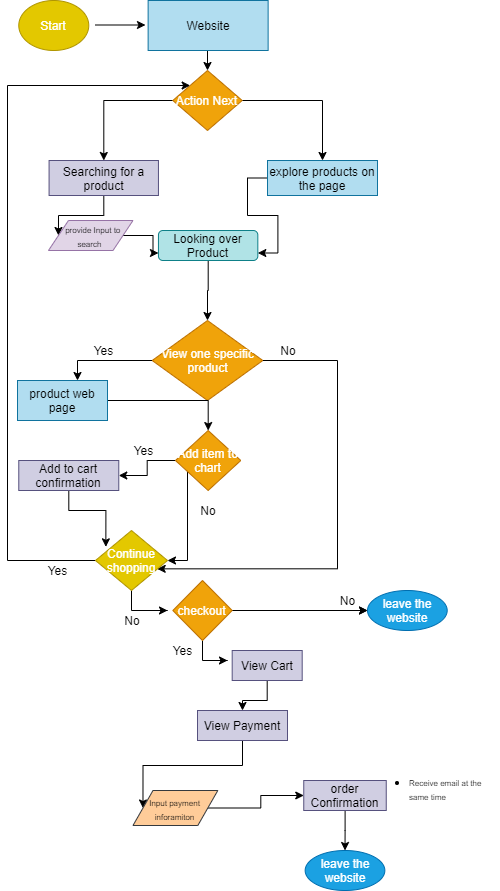

The diagram above was exported from draw.io. Its source (the exported page's mxGraphModel, read from the mxfile embedded in the PNG):
<mxGraphModel dx="502" dy="430" grid="1" gridSize="10" guides="1" tooltips="1" connect="1" arrows="1" fold="1" page="1" pageScale="1" pageWidth="850" pageHeight="1100" math="0" shadow="0">
  <root>
    <mxCell id="0" />
    <mxCell id="1" parent="0" />
    <mxCell id="4" value="" style="endArrow=classic;html=1;" parent="1" edge="1">
      <mxGeometry width="50" height="50" relative="1" as="geometry">
        <mxPoint x="97.98" y="34.5" as="sourcePoint" />
        <mxPoint x="147.98" y="34.5" as="targetPoint" />
      </mxGeometry>
    </mxCell>
    <mxCell id="18" value="Start" style="ellipse;whiteSpace=wrap;html=1;fillColor=#e3c800;strokeColor=#B09500;fontColor=#ffffff;" parent="1" vertex="1">
      <mxGeometry x="21.27" y="10" width="70" height="50" as="geometry" />
    </mxCell>
    <mxCell id="68" style="edgeStyle=orthogonalEdgeStyle;rounded=0;orthogonalLoop=1;jettySize=auto;html=1;entryX=0.5;entryY=0;entryDx=0;entryDy=0;" parent="1" source="19" target="30" edge="1">
      <mxGeometry relative="1" as="geometry">
        <Array as="points">
          <mxPoint x="211" y="80" />
        </Array>
      </mxGeometry>
    </mxCell>
    <mxCell id="19" value="Website" style="rounded=0;whiteSpace=wrap;html=1;fillColor=#b1ddf0;strokeColor=#10739e;" parent="1" vertex="1">
      <mxGeometry x="150.63" y="10" width="120" height="50" as="geometry" />
    </mxCell>
    <mxCell id="112" style="edgeStyle=orthogonalEdgeStyle;rounded=0;orthogonalLoop=1;jettySize=auto;html=1;entryX=0;entryY=0.5;entryDx=0;entryDy=0;" parent="1" source="28" target="111" edge="1">
      <mxGeometry relative="1" as="geometry" />
    </mxCell>
    <mxCell id="28" value="&lt;span&gt;Searching for a product&lt;/span&gt;" style="rounded=0;whiteSpace=wrap;html=1;fillColor=#d0cee2;strokeColor=#56517e;" parent="1" vertex="1">
      <mxGeometry x="51.580000000000005" y="170" width="109.37" height="35" as="geometry" />
    </mxCell>
    <mxCell id="73" style="edgeStyle=orthogonalEdgeStyle;rounded=0;orthogonalLoop=1;jettySize=auto;html=1;entryX=1;entryY=0.75;entryDx=0;entryDy=0;" parent="1" source="29" target="70" edge="1">
      <mxGeometry relative="1" as="geometry" />
    </mxCell>
    <mxCell id="29" value="&lt;span&gt;explore products on the page&lt;/span&gt;" style="rounded=0;whiteSpace=wrap;html=1;fillColor=#b1ddf0;strokeColor=#10739e;" parent="1" vertex="1">
      <mxGeometry x="270" y="170" width="110" height="35" as="geometry" />
    </mxCell>
    <mxCell id="36" style="edgeStyle=orthogonalEdgeStyle;rounded=0;orthogonalLoop=1;jettySize=auto;html=1;" parent="1" source="30" target="28" edge="1">
      <mxGeometry relative="1" as="geometry" />
    </mxCell>
    <mxCell id="37" style="edgeStyle=orthogonalEdgeStyle;rounded=0;orthogonalLoop=1;jettySize=auto;html=1;entryX=0.5;entryY=0;entryDx=0;entryDy=0;" parent="1" source="30" target="29" edge="1">
      <mxGeometry relative="1" as="geometry" />
    </mxCell>
    <mxCell id="30" value="Action Next" style="rhombus;whiteSpace=wrap;html=1;fillColor=#f0a30a;strokeColor=#BD7000;fontColor=#ffffff;" parent="1" vertex="1">
      <mxGeometry x="175.32" y="80" width="69.37" height="60" as="geometry" />
    </mxCell>
    <mxCell id="33" value="" style="edgeStyle=orthogonalEdgeStyle;rounded=0;orthogonalLoop=1;jettySize=auto;html=1;" parent="1" source="31" target="32" edge="1">
      <mxGeometry relative="1" as="geometry">
        <Array as="points">
          <mxPoint x="80" y="370" />
        </Array>
      </mxGeometry>
    </mxCell>
    <mxCell id="115" style="edgeStyle=orthogonalEdgeStyle;rounded=0;orthogonalLoop=1;jettySize=auto;html=1;entryX=0.857;entryY=0.639;entryDx=0;entryDy=0;entryPerimeter=0;" parent="1" source="31" target="114" edge="1">
      <mxGeometry relative="1" as="geometry">
        <mxPoint x="310" y="590" as="targetPoint" />
        <Array as="points">
          <mxPoint x="340" y="370" />
          <mxPoint x="340" y="578" />
        </Array>
      </mxGeometry>
    </mxCell>
    <mxCell id="31" value="&lt;span&gt;View one specific product&lt;/span&gt;" style="rhombus;whiteSpace=wrap;html=1;fillColor=#f0a30a;strokeColor=#BD7000;fontColor=#ffffff;" parent="1" vertex="1">
      <mxGeometry x="154.69" y="330" width="110.63" height="80" as="geometry" />
    </mxCell>
    <mxCell id="78" style="edgeStyle=orthogonalEdgeStyle;rounded=0;orthogonalLoop=1;jettySize=auto;html=1;" parent="1" source="32" target="35" edge="1">
      <mxGeometry relative="1" as="geometry" />
    </mxCell>
    <mxCell id="32" value="product web page" style="whiteSpace=wrap;html=1;fillColor=#b1ddf0;strokeColor=#10739e;" parent="1" vertex="1">
      <mxGeometry x="20" y="390" width="90" height="40" as="geometry" />
    </mxCell>
    <mxCell id="34" value="Yes" style="text;html=1;align=center;verticalAlign=middle;resizable=0;points=[];autosize=1;" parent="1" vertex="1">
      <mxGeometry x="91.27" y="350" width="30" height="20" as="geometry" />
    </mxCell>
    <mxCell id="91" style="edgeStyle=orthogonalEdgeStyle;rounded=0;orthogonalLoop=1;jettySize=auto;html=1;entryX=1;entryY=0.5;entryDx=0;entryDy=0;" parent="1" source="35" target="43" edge="1">
      <mxGeometry relative="1" as="geometry" />
    </mxCell>
    <mxCell id="97" style="edgeStyle=orthogonalEdgeStyle;rounded=0;orthogonalLoop=1;jettySize=auto;html=1;entryX=1;entryY=0.5;entryDx=0;entryDy=0;" parent="1" source="35" target="114" edge="1">
      <mxGeometry relative="1" as="geometry">
        <mxPoint x="190" y="560" as="targetPoint" />
        <Array as="points">
          <mxPoint x="190" y="570" />
        </Array>
      </mxGeometry>
    </mxCell>
    <mxCell id="35" value="Add item to chart" style="rhombus;whiteSpace=wrap;html=1;fillColor=#f0a30a;strokeColor=#BD7000;fontColor=#ffffff;" parent="1" vertex="1">
      <mxGeometry x="177.98000000000002" y="440" width="65.32" height="60" as="geometry" />
    </mxCell>
    <mxCell id="98" style="edgeStyle=orthogonalEdgeStyle;rounded=0;orthogonalLoop=1;jettySize=auto;html=1;entryX=0.144;entryY=0.272;entryDx=0;entryDy=0;entryPerimeter=0;" parent="1" source="43" target="114" edge="1">
      <mxGeometry relative="1" as="geometry">
        <mxPoint x="105" y="530" as="targetPoint" />
      </mxGeometry>
    </mxCell>
    <mxCell id="43" value="Add to cart confirmation" style="rounded=0;whiteSpace=wrap;html=1;fillColor=#d0cee2;strokeColor=#56517e;" parent="1" vertex="1">
      <mxGeometry x="21.270000000000003" y="470" width="100" height="30" as="geometry" />
    </mxCell>
    <mxCell id="47" value="" style="edgeStyle=orthogonalEdgeStyle;rounded=0;orthogonalLoop=1;jettySize=auto;html=1;" parent="1" source="45" target="46" edge="1">
      <mxGeometry relative="1" as="geometry" />
    </mxCell>
    <mxCell id="48" value="" style="edgeStyle=orthogonalEdgeStyle;rounded=0;orthogonalLoop=1;jettySize=auto;html=1;" parent="1" source="45" target="46" edge="1">
      <mxGeometry relative="1" as="geometry" />
    </mxCell>
    <mxCell id="100" style="edgeStyle=orthogonalEdgeStyle;rounded=0;orthogonalLoop=1;jettySize=auto;html=1;" parent="1" source="45" edge="1">
      <mxGeometry relative="1" as="geometry">
        <mxPoint x="230" y="670" as="targetPoint" />
      </mxGeometry>
    </mxCell>
    <mxCell id="45" value="checkout" style="rhombus;whiteSpace=wrap;html=1;fillColor=#f0a30a;strokeColor=#BD7000;fontColor=#ffffff;" parent="1" vertex="1">
      <mxGeometry x="175.32" y="590" width="59.37" height="60" as="geometry" />
    </mxCell>
    <mxCell id="46" value="leave the website" style="ellipse;whiteSpace=wrap;html=1;fillColor=#1ba1e2;strokeColor=#006EAF;fontColor=#ffffff;" parent="1" vertex="1">
      <mxGeometry x="370" y="600" width="79.69" height="40" as="geometry" />
    </mxCell>
    <mxCell id="49" value="No" style="text;html=1;align=center;verticalAlign=middle;resizable=0;points=[];autosize=1;" parent="1" vertex="1">
      <mxGeometry x="335" y="600" width="30" height="20" as="geometry" />
    </mxCell>
    <mxCell id="56" style="edgeStyle=orthogonalEdgeStyle;rounded=0;orthogonalLoop=1;jettySize=auto;html=1;entryX=0.5;entryY=0;entryDx=0;entryDy=0;" parent="1" source="54" target="55" edge="1">
      <mxGeometry relative="1" as="geometry" />
    </mxCell>
    <mxCell id="54" value="View Cart" style="whiteSpace=wrap;html=1;fillColor=#d0cee2;strokeColor=#56517e;" parent="1" vertex="1">
      <mxGeometry x="234.69" y="660" width="70" height="30" as="geometry" />
    </mxCell>
    <mxCell id="108" style="edgeStyle=orthogonalEdgeStyle;rounded=0;orthogonalLoop=1;jettySize=auto;html=1;entryX=0;entryY=0.5;entryDx=0;entryDy=0;" parent="1" source="55" target="107" edge="1">
      <mxGeometry relative="1" as="geometry" />
    </mxCell>
    <mxCell id="55" value="View Payment" style="rounded=0;whiteSpace=wrap;html=1;fillColor=#d0cee2;strokeColor=#56517e;" parent="1" vertex="1">
      <mxGeometry x="200" y="720" width="90" height="30" as="geometry" />
    </mxCell>
    <mxCell id="65" value="" style="edgeStyle=orthogonalEdgeStyle;rounded=0;orthogonalLoop=1;jettySize=auto;html=1;" parent="1" source="60" target="64" edge="1">
      <mxGeometry relative="1" as="geometry" />
    </mxCell>
    <mxCell id="60" value="order Confirmation" style="whiteSpace=wrap;html=1;rounded=0;fillColor=#d0cee2;strokeColor=#56517e;" parent="1" vertex="1">
      <mxGeometry x="306.25" y="790" width="82.5" height="30" as="geometry" />
    </mxCell>
    <mxCell id="63" value="&lt;ul&gt;&lt;li&gt;&lt;font style=&quot;font-size: 8px&quot;&gt;Receive email at the same time&lt;/font&gt;&lt;/li&gt;&lt;/ul&gt;" style="text;strokeColor=none;fillColor=none;html=1;whiteSpace=wrap;verticalAlign=middle;overflow=hidden;" parent="1" vertex="1">
      <mxGeometry x="370" y="770" width="132" height="50" as="geometry" />
    </mxCell>
    <mxCell id="64" value="leave the website" style="ellipse;whiteSpace=wrap;html=1;fillColor=#1ba1e2;strokeColor=#006EAF;fontColor=#ffffff;" parent="1" vertex="1">
      <mxGeometry x="307.65999999999997" y="860" width="79.69" height="40" as="geometry" />
    </mxCell>
    <mxCell id="74" style="edgeStyle=orthogonalEdgeStyle;rounded=0;orthogonalLoop=1;jettySize=auto;html=1;" parent="1" source="70" target="31" edge="1">
      <mxGeometry relative="1" as="geometry" />
    </mxCell>
    <mxCell id="70" value="Looking over Product" style="rounded=1;whiteSpace=wrap;html=1;fillColor=#b0e3e6;strokeColor=#0e8088;" parent="1" vertex="1">
      <mxGeometry x="160.95" y="240" width="99.37" height="30" as="geometry" />
    </mxCell>
    <mxCell id="77" value="No" style="text;html=1;strokeColor=none;fillColor=none;align=center;verticalAlign=middle;whiteSpace=wrap;rounded=0;" parent="1" vertex="1">
      <mxGeometry x="270.63" y="350" width="40" height="20" as="geometry" />
    </mxCell>
    <mxCell id="85" value="Yes" style="text;html=1;align=center;verticalAlign=middle;resizable=0;points=[];autosize=1;" parent="1" vertex="1">
      <mxGeometry x="130.95000000000002" y="450" width="30" height="20" as="geometry" />
    </mxCell>
    <mxCell id="87" value="No" style="text;html=1;strokeColor=none;fillColor=none;align=center;verticalAlign=middle;whiteSpace=wrap;rounded=0;" parent="1" vertex="1">
      <mxGeometry x="190.64" y="510" width="40" height="20" as="geometry" />
    </mxCell>
    <mxCell id="102" value="Yes" style="text;html=1;align=center;verticalAlign=middle;resizable=0;points=[];autosize=1;" parent="1" vertex="1">
      <mxGeometry x="170" y="650" width="30" height="20" as="geometry" />
    </mxCell>
    <mxCell id="110" style="edgeStyle=orthogonalEdgeStyle;rounded=0;orthogonalLoop=1;jettySize=auto;html=1;entryX=0;entryY=0.5;entryDx=0;entryDy=0;" parent="1" source="107" target="60" edge="1">
      <mxGeometry relative="1" as="geometry" />
    </mxCell>
    <mxCell id="107" value="&lt;span style=&quot;font-family: &amp;#34;helvetica&amp;#34; ; font-size: 8px&quot;&gt;&lt;font color=&quot;#000000&quot;&gt;Input payment inforamiton&lt;/font&gt;&lt;/span&gt;" style="shape=parallelogram;perimeter=parallelogramPerimeter;whiteSpace=wrap;html=1;fixedSize=1;fillColor=#ffcc99;strokeColor=#36393d;" parent="1" vertex="1">
      <mxGeometry x="135.48" y="800" width="84.84" height="35" as="geometry" />
    </mxCell>
    <mxCell id="113" style="edgeStyle=orthogonalEdgeStyle;rounded=0;orthogonalLoop=1;jettySize=auto;html=1;entryX=0;entryY=0.75;entryDx=0;entryDy=0;" parent="1" source="111" target="70" edge="1">
      <mxGeometry relative="1" as="geometry" />
    </mxCell>
    <mxCell id="111" value="&lt;span style=&quot;font-size: 8px&quot;&gt;&amp;nbsp; provide Input to search&amp;nbsp;&lt;/span&gt;" style="shape=parallelogram;perimeter=parallelogramPerimeter;whiteSpace=wrap;html=1;fixedSize=1;fillColor=#e1d5e7;strokeColor=#9673a6;fontColor=#000000;" parent="1" vertex="1">
      <mxGeometry x="50.959999999999994" y="230" width="84.52" height="30" as="geometry" />
    </mxCell>
    <mxCell id="117" style="edgeStyle=orthogonalEdgeStyle;rounded=0;orthogonalLoop=1;jettySize=auto;html=1;" parent="1" source="114" edge="1">
      <mxGeometry relative="1" as="geometry">
        <mxPoint x="170" y="620" as="targetPoint" />
      </mxGeometry>
    </mxCell>
    <mxCell id="119" style="edgeStyle=orthogonalEdgeStyle;rounded=0;orthogonalLoop=1;jettySize=auto;html=1;entryX=0;entryY=0;entryDx=0;entryDy=0;" parent="1" source="114" target="30" edge="1">
      <mxGeometry relative="1" as="geometry">
        <mxPoint x="10" y="90" as="targetPoint" />
        <Array as="points">
          <mxPoint x="10" y="570" />
          <mxPoint x="10" y="95" />
        </Array>
      </mxGeometry>
    </mxCell>
    <mxCell id="114" value="&lt;span&gt;Continue shopping&lt;/span&gt;" style="rhombus;whiteSpace=wrap;html=1;fillColor=#e3c800;strokeColor=#B09500;fontColor=#ffffff;" parent="1" vertex="1">
      <mxGeometry x="97.98" y="540" width="72.02" height="60" as="geometry" />
    </mxCell>
    <mxCell id="116" value="Yes" style="text;html=1;align=center;verticalAlign=middle;resizable=0;points=[];autosize=1;" parent="1" vertex="1">
      <mxGeometry x="45.000000000000014" y="570" width="30" height="20" as="geometry" />
    </mxCell>
    <mxCell id="118" value="No" style="text;html=1;strokeColor=none;fillColor=none;align=center;verticalAlign=middle;whiteSpace=wrap;rounded=0;" parent="1" vertex="1">
      <mxGeometry x="114.69" y="620" width="40" height="20" as="geometry" />
    </mxCell>
  </root>
</mxGraphModel>